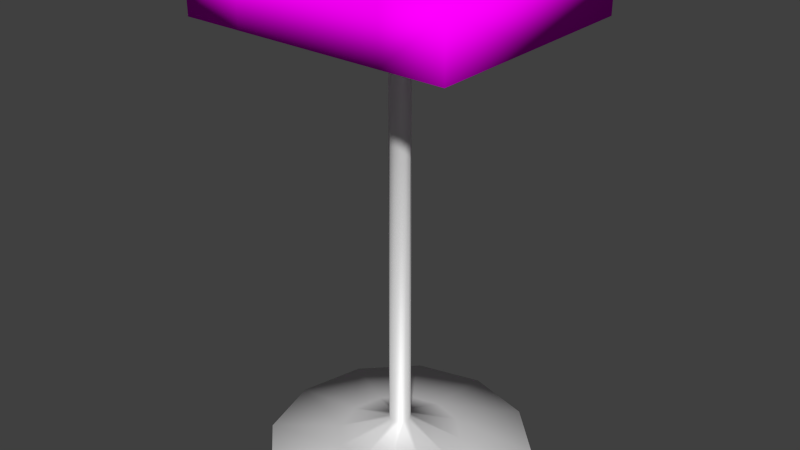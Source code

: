 # Source: Mesa.blend  (saved by Blender 2.71.0; exported with 4.5.12 LTS)
import bpy
from mathutils import Matrix  # noqa: F401  (used for matrix-valued properties, if any)

bpy.ops.wm.read_factory_settings(use_empty=True)
scene = bpy.context.scene
scene.name = 'Scene'

# ---- collections
col_collection_1 = bpy.data.collections.new('Collection 1'); scene.collection.children.link(col_collection_1)

# ---- images (referenced by path relative to the original .blend; pixels are not part of the script)
import os
ASSET_DIR = os.environ.get("B2B_ASSET_DIR", "")  # directory of the original .blend (textures are referenced by path, not embedded)
HERE = os.path.dirname(os.path.abspath(__file__))  # packed textures are extracted next to this script under _unpacked/

def load_image(name, relpath, width, height, colorspace="sRGB"):
    """Load a texture the original file referenced (path relative to the .blend, or extracted next to this script)."""
    p = next((c for c in (os.path.join(HERE, relpath), os.path.join(ASSET_DIR, relpath)) if relpath and os.path.exists(c)), "")
    if p:
        img = bpy.data.images.load(p, check_existing=True)
        img.name = name
    else:  # same state as the original file: an image datablock whose file is absent (Cycles renders it pink)
        img = bpy.data.images.new(name, width, height)
        img.source = "FILE"
        img.filepath = "//" + (relpath or name)
    img.colorspace_settings.name = colorspace
    return img
img_woodtext_jpg = load_image('woodText.jpg', 'woodText.jpg', 1024, 1024, 'sRGB')

# ---- materials (node trees are filled in below, after node groups)
mat_mesamadeira = bpy.data.materials.new('MesaMadeira')
mat_mesamadeira.alpha_threshold = 0.0
mat_mesamadeira.roughness = 0.5
mat_mesamadeira.line_color = (0.0, 0.0, 0.0, 1.0)
mat_plastico = bpy.data.materials.new('Plastico')
mat_plastico.alpha_threshold = 0.0
mat_plastico.roughness = 0.5
mat_plastico.line_color = (0.0, 0.0, 0.0, 1.0)

# ---- material node trees
mat_mesamadeira.use_nodes = True; mat_mesamadeira.node_tree.nodes.clear()
_N = mat_mesamadeira.node_tree.nodes; _L = mat_mesamadeira.node_tree.links
n0 = _N.new('ShaderNodeOutputMaterial'); n0.name = 'Material Output'; n0.location = (300, 300)
n1 = _N.new('ShaderNodeBsdfDiffuse'); n1.name = 'Diffuse BSDF'; n1.location = (10, 300)
n2 = _N.new('ShaderNodeTexImage'); n2.name = 'Image Texture'; n2.location = (-256, 293)
n2.width = 140
n2.image = img_woodtext_jpg
_L.new(n1.outputs[0], n0.inputs[0])
_L.new(n2.outputs[0], n1.inputs[0])
n0.is_active_output = True
mat_plastico.use_nodes = True; mat_plastico.node_tree.nodes.clear()
_N = mat_plastico.node_tree.nodes; _L = mat_plastico.node_tree.links
n0 = _N.new('ShaderNodeOutputMaterial'); n0.name = 'Material Output'; n0.location = (300, 300)
n1 = _N.new('ShaderNodeMixShader'); n1.name = 'Mix Shader'; n1.location = (149, 317)
n1.inputs[0].default_value = 0.1545
n2 = _N.new('ShaderNodeBsdfDiffuse'); n2.name = 'Diffuse BSDF'; n2.location = (-189, 333)
n3 = _N.new('ShaderNodeBsdfAnisotropic'); n3.name = 'Glossy BSDF'; n3.location = (-186, 185)
n3.distribution = 'BECKMANN'
n3.inputs[1].default_value = 0.5323
_L.new(n2.outputs[0], n1.inputs[1])
_L.new(n1.outputs[0], n0.inputs[0])
_L.new(n3.outputs[0], n1.inputs[2])
n0.is_active_output = True

# ---- world
world_world = bpy.data.worlds.new('World'); scene.world = world_world
world_world.color = (0.05088, 0.05088, 0.05088)
world_world.use_sun_shadow = False
world_world.sun_shadow_jitter_overblur = 0.0
world_world.cycles.sampling_method = 'MANUAL'
world_world.cycles.sample_map_resolution = 256

# ---- meshes
me_circle_001 = bpy.data.meshes.new('Circle.001')
me_circle_001.from_pydata([(-4.872e-09, 1.654, 0.0), (-0.8269, 1.432, 0.0), (-1.432, 0.8269, 0.0), (-1.654, 1.756e-08, 0.0), (-1.432, -0.8269, 0.0), (-0.8269, -1.432, 0.0), (-2.546e-07, -1.654, 0.0), (0.8269, -1.432, 0.0), (1.432, -0.8269, 0.0), (1.654, -6.79e-07, 0.0), (1.432, 0.8269, 0.0), (0.8269, 1.432, 0.0), (-4.872e-09, 1.654, 0.05651), (-0.8269, 1.432, 0.05651), (-1.432, 0.8269, 0.05651), (-1.654, 1.756e-08, 0.05651), (-1.432, -0.8269, 0.05651), (-0.8269, -1.432, 0.05651), (-2.546e-07, -1.654, 0.05651), (0.8269, -1.432, 0.05651), (1.432, -0.8269, 0.05651), (1.654, -6.79e-07, 0.05651), (1.432, 0.8269, 0.05651), (0.8269, 1.432, 0.05651), (1.019e-08, 0.7583, 0.1695), (-0.3791, 0.6567, 0.1695), (-0.6567, 0.3791, 0.1695), (-0.7583, -6.366e-08, 0.1695), (-0.6567, -0.3791, 0.1695), (-0.3791, -0.6567, 0.1695), (-1.043e-07, -0.7583, 0.1695), (0.3791, -0.6567, 0.1695), (0.6567, -0.3791, 0.1695), (0.7583, -3.831e-07, 0.1695), (0.6567, 0.3791, 0.1695), (0.3791, 0.6567, 0.1695), (1.509e-08, 0.1337, 0.4177), (-0.06685, 0.1158, 0.4177), (-0.1158, 0.06685, 0.4177), (-0.1337, -1.299e-07, 0.4177), (-0.1158, -0.06685, 0.4177), (-0.06685, -0.1158, 0.4177), (-5.097e-09, -0.1337, 0.4177), (0.06685, -0.1158, 0.4177), (0.1158, -0.06685, 0.4177), (0.1337, -1.862e-07, 0.4177), (0.1158, 0.06685, 0.4177), (0.06685, 0.1158, 0.4177), (1.621e-08, 0.08943, 5.297), (-0.0719, 0.07745, 5.297), (-0.1245, 0.04472, 5.297), (-0.1438, -1.336e-07, 5.297), (-0.1245, -0.04472, 5.297), (-0.0719, -0.07745, 5.297), (-5.503e-09, -0.08943, 5.297), (0.0719, -0.07745, 5.297), (0.1245, -0.04472, 5.297), (0.1438, -1.713e-07, 5.297), (0.1245, 0.04472, 5.297), (0.0719, 0.07745, 5.297), (8.11e-09, 0.3132, 5.506), (-0.1523, 0.2713, 5.506), (-0.2638, 0.1566, 5.506), (-0.3047, -1.012e-07, 5.506), (-0.2638, -0.1566, 5.506), (-0.1523, -0.2713, 5.506), (-3.789e-08, -0.3132, 5.506), (0.1523, -0.2713, 5.506), (0.2638, -0.1566, 5.506), (0.3047, -2.331e-07, 5.506), (0.2638, 0.1566, 5.506), (0.1523, 0.2713, 5.506), (-3.391e-08, 1.41, 5.506), (-0.9189, 1.41, 5.506), (-1.674, 1.41, 5.506), (-1.674, 1.281e-07, 5.506), (-1.674, -1.41, 5.506), (-0.9189, -1.41, 5.506), (-3.114e-07, -1.41, 5.506), (0.9189, -1.41, 5.506), (1.674, -1.41, 5.506), (1.674, -6.678e-07, 5.506), (1.674, 1.41, 5.506), (0.9189, 1.41, 5.506), (-3.391e-08, 1.41, 6.162), (-0.9189, 1.41, 6.162), (-1.674, 1.41, 6.162), (-1.674, -1.41, 6.162), (-0.9189, -1.41, 6.162), (-3.114e-07, -1.41, 6.162), (0.9189, -1.41, 6.162), (1.674, -1.41, 6.162), (1.674, 1.41, 6.162), (0.9189, 1.41, 6.162)], [], [(11, 0, 12, 23), (10, 11, 23, 22), (9, 10, 22, 21), (8, 9, 21, 20), (7, 8, 20, 19), (6, 7, 19, 18), (5, 6, 18, 17), (4, 5, 17, 16), (3, 4, 16, 15), (2, 3, 15, 14), (1, 2, 14, 13), (0, 1, 13, 12), (23, 12, 24, 35), (22, 23, 35, 34), (21, 22, 34, 33), (20, 21, 33, 32), (19, 20, 32, 31), (18, 19, 31, 30), (17, 18, 30, 29), (16, 17, 29, 28), (15, 16, 28, 27), (14, 15, 27, 26), (13, 14, 26, 25), (12, 13, 25, 24), (35, 24, 36, 47), (34, 35, 47, 46), (33, 34, 46, 45), (32, 33, 45, 44), (31, 32, 44, 43), (30, 31, 43, 42), (29, 30, 42, 41), (28, 29, 41, 40), (27, 28, 40, 39), (26, 27, 39, 38), (25, 26, 38, 37), (24, 25, 37, 36), (47, 36, 48, 59), (46, 47, 59, 58), (45, 46, 58, 57), (44, 45, 57, 56), (43, 44, 56, 55), (42, 43, 55, 54), (41, 42, 54, 53), (40, 41, 53, 52), (39, 40, 52, 51), (38, 39, 51, 50), (37, 38, 50, 49), (36, 37, 49, 48), (59, 48, 60, 71), (58, 59, 71, 70), (57, 58, 70, 69), (56, 57, 69, 68), (55, 56, 68, 67), (54, 55, 67, 66), (53, 54, 66, 65), (52, 53, 65, 64), (51, 52, 64, 63), (50, 51, 63, 62), (49, 50, 62, 61), (48, 49, 61, 60), (71, 60, 72, 83), (70, 71, 83, 82), (69, 70, 82, 81), (68, 69, 81, 80), (67, 68, 80, 79), (66, 67, 79, 78), (65, 66, 78, 77), (64, 65, 77, 76), (63, 64, 76, 75), (62, 63, 75, 74), (61, 62, 74, 73), (60, 61, 73, 72), (83, 72, 84, 93), (82, 83, 93, 92), (81, 82, 92), (80, 81, 91), (79, 80, 91, 90), (78, 79, 90, 89), (77, 78, 89, 88), (76, 77, 88, 87), (75, 76, 87), (74, 75, 86), (73, 74, 86, 85), (72, 73, 85, 84), (90, 93, 84, 89), (91, 92, 93, 90), (85, 88, 89, 84), (86, 87, 88, 85), (86, 75, 87), (91, 81, 92)])
me_circle_001.polygons.foreach_set('use_smooth', [True] * 90)
me_circle_001.polygons.foreach_set('material_index', [1, 1, 1, 1, 1, 1, 1, 1, 1, 1, 1, 1, 1, 1, 1, 1, 1, 1, 1, 1, 1, 1, 1, 1, 1, 1, 1, 1, 1, 1, 1, 1, 1, 1, 1, 1, 1, 1, 1, 1, 1, 1, 1, 1, 1, 1, 1, 1, 1, 1, 1, 1, 1, 1, 1, 1, 1, 1, 1, 1, 0, 0, 0, 0, 0, 0, 0, 0, 0, 0, 0, 0, 0, 0, 0, 0, 0, 0, 0, 0, 0, 0, 0, 0, 0, 0, 0, 0, 0, 0])
_uv = me_circle_001.uv_layers.new(name='UVMap')
_uv.uv.foreach_set('vector', [0.5933, 0.1778, 0.5637, 0.2506, 0.5552, 0.247, 0.5849, 0.1762, 0.5933, 0.1053, 0.5933, 0.1778, 0.5849, 0.1762, 0.5854, 0.1069, 0.5658, 0.03512, 0.5933, 0.1053, 0.5854, 0.1069, 0.5582, 0.03812, 0.4889, 0.0001479, 0.5617, 0.02958, 0.5582, 0.03812, 0.4873, 0.00853, 0.4166, 0.0002251, 0.4889, 0.0001479, 0.4873, 0.00853, 0.4181, 0.008096, 0.3465, 0.02758, 0.4166, 0.0002251, 0.4181, 0.008096, 0.3495, 0.03523, 0.3114, 0.1043, 0.341, 0.0317, 0.3495, 0.03523, 0.3198, 0.1059, 0.3114, 0.1767, 0.3114, 0.1043, 0.3198, 0.1059, 0.3192, 0.1751, 0.3387, 0.2469, 0.3114, 0.1767, 0.3192, 0.1751, 0.3464, 0.2439, 0.4155, 0.282, 0.3428, 0.2524, 0.3464, 0.2439, 0.4171, 0.2736, 0.4879, 0.282, 0.4155, 0.282, 0.4171, 0.2736, 0.4864, 0.2742, 0.5582, 0.2547, 0.4879, 0.282, 0.4864, 0.2742, 0.5552, 0.247, 0.5849, 0.1762, 0.5552, 0.247, 0.4831, 0.1728, 0.4948, 0.1531, 0.5854, 0.1069, 0.5849, 0.1762, 0.4948, 0.1531, 0.4951, 0.1303, 0.5582, 0.03812, 0.5854, 0.1069, 0.4951, 0.1303, 0.484, 0.1103, 0.4873, 0.00853, 0.5582, 0.03812, 0.484, 0.1103, 0.4643, 0.09857, 0.4181, 0.008096, 0.4873, 0.00853, 0.4643, 0.09857, 0.4416, 0.09836, 0.3495, 0.03523, 0.4181, 0.008096, 0.4416, 0.09836, 0.4216, 0.1095, 0.3198, 0.1059, 0.3495, 0.03523, 0.4216, 0.1095, 0.4098, 0.129, 0.3192, 0.1751, 0.3198, 0.1059, 0.4098, 0.129, 0.4095, 0.1518, 0.3464, 0.2439, 0.3192, 0.1751, 0.4095, 0.1518, 0.4206, 0.1719, 0.4171, 0.2736, 0.3464, 0.2439, 0.4206, 0.1719, 0.4402, 0.1836, 0.4864, 0.2742, 0.4171, 0.2736, 0.4402, 0.1836, 0.463, 0.1838, 0.5552, 0.247, 0.4864, 0.2742, 0.463, 0.1838, 0.4831, 0.1728, 0.449, 0.3757, 0.424, 0.3757, 0.4331, 0.34, 0.439, 0.3402, 0.4707, 0.3632, 0.449, 0.3757, 0.439, 0.3402, 0.4443, 0.3374, 0.4832, 0.3415, 0.4707, 0.3632, 0.4443, 0.3374, 0.4474, 0.3324, 0.4832, 0.3165, 0.4832, 0.3415, 0.4474, 0.3324, 0.4477, 0.3265, 0.4707, 0.2948, 0.4832, 0.3165, 0.4477, 0.3265, 0.4449, 0.3212, 0.449, 0.2823, 0.4707, 0.2948, 0.4449, 0.3212, 0.4399, 0.318, 0.424, 0.2824, 0.449, 0.2823, 0.4399, 0.318, 0.434, 0.3178, 0.4024, 0.2949, 0.424, 0.2824, 0.434, 0.3178, 0.4288, 0.3206, 0.3899, 0.3165, 0.4024, 0.2949, 0.4288, 0.3206, 0.4257, 0.3257, 0.3899, 0.3414, 0.3899, 0.3165, 0.4257, 0.3257, 0.4254, 0.3316, 0.4023, 0.3631, 0.3899, 0.3414, 0.4254, 0.3316, 0.4281, 0.3368, 0.424, 0.3757, 0.4023, 0.3631, 0.4281, 0.3368, 0.4331, 0.34, 0.3439, 0.2823, 0.3505, 0.2823, 0.3505, 0.6091, 0.344, 0.6091, 0.3374, 0.2823, 0.3439, 0.2823, 0.344, 0.6091, 0.3374, 0.6091, 0.3309, 0.2823, 0.3374, 0.2823, 0.3374, 0.6091, 0.3309, 0.6091, 0.3244, 0.2823, 0.3309, 0.2823, 0.3309, 0.6091, 0.3244, 0.6091, 0.3179, 0.2823, 0.3244, 0.2823, 0.3244, 0.6091, 0.3179, 0.6091, 0.3114, 0.2823, 0.3179, 0.2823, 0.3179, 0.6091, 0.3114, 0.6091, 0.3831, 0.2823, 0.3896, 0.2823, 0.3896, 0.6091, 0.3831, 0.6091, 0.3765, 0.2823, 0.3831, 0.2823, 0.3831, 0.6091, 0.3765, 0.6091, 0.37, 0.2823, 0.3765, 0.2823, 0.3765, 0.6091, 0.37, 0.6091, 0.3635, 0.2823, 0.37, 0.2823, 0.37, 0.6091, 0.3635, 0.6091, 0.357, 0.2823, 0.3635, 0.2823, 0.3635, 0.6091, 0.357, 0.6091, 0.3505, 0.2823, 0.357, 0.2823, 0.357, 0.6091, 0.3505, 0.6091, 0.4374, 0.4146, 0.4348, 0.4127, 0.4438, 0.376, 0.4635, 0.3873, 0.4387, 0.4175, 0.4374, 0.4146, 0.4635, 0.3873, 0.4749, 0.407, 0.4382, 0.4207, 0.4387, 0.4175, 0.4749, 0.407, 0.475, 0.4297, 0.4363, 0.4232, 0.4382, 0.4207, 0.475, 0.4297, 0.4636, 0.4495, 0.4333, 0.4245, 0.4363, 0.4232, 0.4636, 0.4495, 0.4438, 0.461, 0.4301, 0.4241, 0.4333, 0.4245, 0.4438, 0.461, 0.421, 0.461, 0.4275, 0.4222, 0.4301, 0.4241, 0.421, 0.461, 0.4012, 0.4495, 0.4262, 0.4192, 0.4275, 0.4222, 0.4012, 0.4495, 0.3899, 0.4298, 0.4266, 0.4161, 0.4262, 0.4192, 0.3899, 0.4298, 0.3899, 0.407, 0.4286, 0.4136, 0.4266, 0.4161, 0.3899, 0.407, 0.4014, 0.3873, 0.4316, 0.4125, 0.4286, 0.4136, 0.4014, 0.3873, 0.4211, 0.376, 0.4348, 0.4127, 0.4316, 0.4125, 0.4211, 0.376, 0.4438, 0.376, 0.1745, 0.4479, 0.1625, 0.441, 0.1973, 0.3114, 0.2694, 0.353, 0.1814, 0.4599, 0.1745, 0.4479, 0.2694, 0.353, 0.3111, 0.4252, 0.1814, 0.4737, 0.1814, 0.4599, 0.3111, 0.4252, 0.3111, 0.5085, 0.1745, 0.4857, 0.1814, 0.4737, 0.3111, 0.5085, 0.2694, 0.5806, 0.1625, 0.4926, 0.1745, 0.4857, 0.2694, 0.5806, 0.1973, 0.6223, 0.1487, 0.4926, 0.1625, 0.4926, 0.1973, 0.6223, 0.1139, 0.6223, 0.1367, 0.4857, 0.1487, 0.4926, 0.1139, 0.6223, 0.0418, 0.5806, 0.1298, 0.4737, 0.1367, 0.4857, 0.0418, 0.5806, 0.0001479, 0.5085, 0.1298, 0.4599, 0.1298, 0.4737, 0.0001479, 0.5085, 0.0001479, 0.4252, 0.1367, 0.4479, 0.1298, 0.4599, 0.0001479, 0.4252, 0.0418, 0.353, 0.1487, 0.441, 0.1367, 0.4479, 0.0418, 0.353, 0.1139, 0.3114, 0.1625, 0.441, 0.1487, 0.441, 0.1139, 0.3114, 0.1973, 0.3114, 0.1668, 0.6226, 0.2501, 0.6226, 0.2501, 0.6785, 0.1668, 0.6785, 0.08347, 0.6227, 0.1668, 0.6226, 0.1668, 0.6785, 0.08348, 0.6785, 0.0001479, 0.6227, 0.08347, 0.6227, 0.08348, 0.6785, 0.9166, 0.6226, 0.9999, 0.6226, 0.9166, 0.6784, 0.8333, 0.6226, 0.9166, 0.6226, 0.9166, 0.6784, 0.8333, 0.6784, 0.75, 0.6226, 0.8333, 0.6226, 0.8333, 0.6784, 0.75, 0.6784, 0.6667, 0.6226, 0.75, 0.6226, 0.75, 0.6784, 0.6667, 0.6784, 0.5834, 0.6226, 0.6667, 0.6226, 0.6667, 0.6784, 0.5834, 0.6784, 0.5001, 0.6226, 0.5834, 0.6226, 0.5834, 0.6784, 0.4167, 0.6226, 0.5001, 0.6226, 0.4167, 0.6784, 0.3334, 0.6226, 0.4167, 0.6226, 0.4167, 0.6784, 0.3334, 0.6785, 0.2501, 0.6226, 0.3334, 0.6226, 0.3334, 0.6785, 0.2501, 0.6785, 0.2694, 0.0418, 0.1973, 0.3111, 0.1139, 0.3111, 0.1973, 0.0001479, 0.3111, 0.1139, 0.2694, 0.2694, 0.1973, 0.3111, 0.2694, 0.0418, 0.0418, 0.2694, 0.1139, 0.0001479, 0.1973, 0.0001479, 0.1139, 0.3111, 0.0001479, 0.1973, 0.0418, 0.0418, 0.1139, 0.0001479, 0.0418, 0.2694, 0.4167, 0.6784, 0.5001, 0.6226, 0.5834, 0.6784, 0.9166, 0.6784, 0.0001479, 0.6227, 0.08348, 0.6785])
me_circle_001.materials.append(mat_mesamadeira)
me_circle_001.materials.append(mat_plastico)
me_circle_001.use_remesh_preserve_volume = False
me_circle_001.use_remesh_preserve_attributes = False
me_circle_001.use_mirror_vertex_groups = False
me_circle_001.update()

# ---- objects
ob_mesa = bpy.data.objects.new('Mesa', me_circle_001)

# ---- transforms, parenting, visibility, modifiers, constraints
ob_mesa.location = (2.385, 0.0, 0.0)
ob_mesa.scale = (4.439, 4.439, 4.439)
ob_mesa.lineart.crease_threshold = 0.0

# ---- collection membership
col_collection_1.objects.link(ob_mesa)

# ---- scene / render settings (as saved in the file)
scene.frame_start = 1; scene.frame_end = 250; scene.frame_set(1)
scene.render.engine = 'CYCLES'
scene.render.resolution_percentage = 50
scene.render.dither_intensity = 0.0
scene.cycles.use_denoising = False
scene.cycles.samples = 10
scene.cycles.sampling_pattern = 'TABULATED_SOBOL'
scene.cycles.light_sampling_threshold = 0.0
scene.cycles.use_adaptive_sampling = False
scene.cycles.use_light_tree = False
scene.cycles.blur_glossy = 0.0
scene.cycles.volume_bounces = 1
scene.cycles.pixel_filter_type = 'GAUSSIAN'
scene.cycles.sample_clamp_indirect = 0.0
scene.view_settings.view_transform = 'Standard'
bpy.context.view_layer.update()

# ---- added for rendering (the .blend has no active camera and no usable light): camera, sun
cam_auto = bpy.data.cameras.new('AutoCamera')
cam_auto.lens = 50.0
cam_auto.sensor_width = 36.0
cam_auto.clip_end = 1000.0
ob_auto_camera = bpy.data.objects.new('AutoCamera', cam_auto)
scene.collection.objects.link(ob_auto_camera)
ob_auto_camera.location = (34.2258, -38.2092, 39.148)
ob_auto_camera.rotation_euler = (1.09748, -7.21219e-08, 0.694738)
scene.camera = ob_auto_camera
light_auto_sun = bpy.data.lights.new('AutoSun', 'SUN')
light_auto_sun.energy = 3.0
light_auto_sun.angle = 0.0523599
ob_auto_sun = bpy.data.objects.new('AutoSun', light_auto_sun)
scene.collection.objects.link(ob_auto_sun)
ob_auto_sun.rotation_euler = (0.872665, 0.174533, 0.523599)
bpy.context.view_layer.update()
